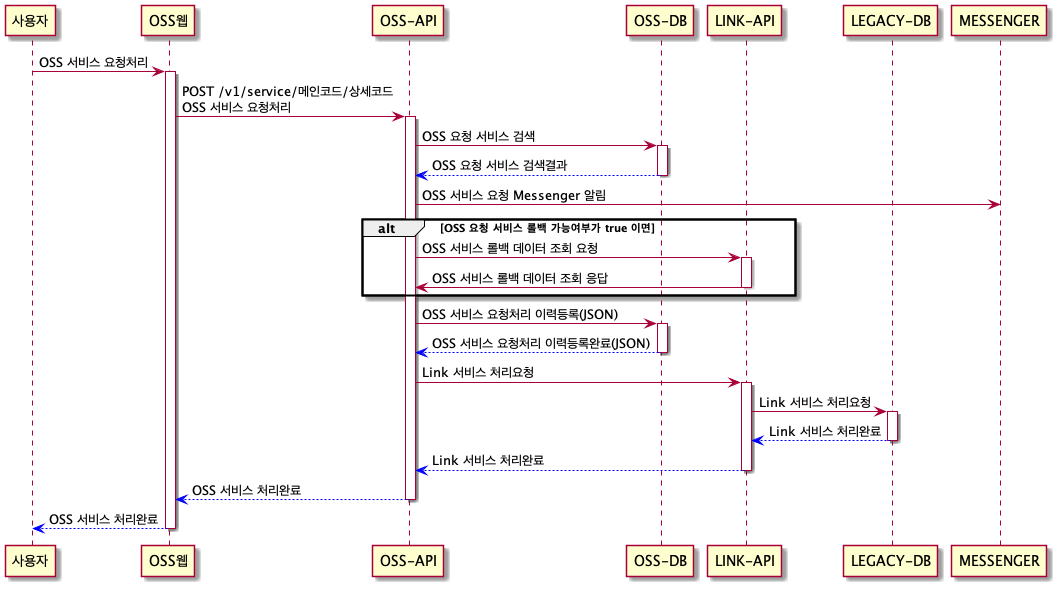

The diagram above was rendered by PlantUML. Its source (embedded in the PNG):
@startuml
participant 사용자
participant OSS웹
participant "OSS-API" as ossApi
participant "OSS-DB" as ossDb
participant "LINK-API" as LinkApi
participant "LEGACY-DB" as legacydb
participant "MESSENGER" as messenger

사용자 -> OSS웹: OSS 서비스 요청처리

activate OSS웹
OSS웹 -> ossApi: POST /v1/service/메인코드/상세코드\nOSS 서비스 요청처리
activate ossApi
ossApi -> ossDb: OSS 요청 서비스 검색
activate ossDb
ossDb -[#0000FF]-> ossApi: OSS 요청 서비스 검색결과
deactivate ossDb

ossApi -> messenger: OSS 서비스 요청 Messenger 알림

alt OSS 요청 서비스 롤백 가능여부가 true 이면
ossApi -> LinkApi: OSS 서비스 롤백 데이터 조회 요청
activate LinkApi
LinkApi -> ossApi: OSS 서비스 롤백 데이터 조회 응답
deactivate LinkApi
end

ossApi -> ossDb: OSS 서비스 요청처리 이력등록(JSON)
activate ossDb
ossDb -[#0000FF]-> ossApi: OSS 서비스 요청처리 이력등록완료(JSON)
deactivate ossDb

ossApi -> LinkApi: Link 서비스 처리요청
activate LinkApi
LinkApi -> legacydb: Link 서비스 처리요청
activate legacydb
legacydb -[#0000FF]-> LinkApi: Link 서비스 처리완료
deactivate legacydb
LinkApi -[#0000FF]-> ossApi: Link 서비스 처리완료
deactivate LinkApi

ossApi -[#0000FF]-> OSS웹: OSS 서비스 처리완료
deactivate ossApi

OSS웹 -[#0000FF]-> 사용자: OSS 서비스 처리완료
deactivate OSS웹
@enduml